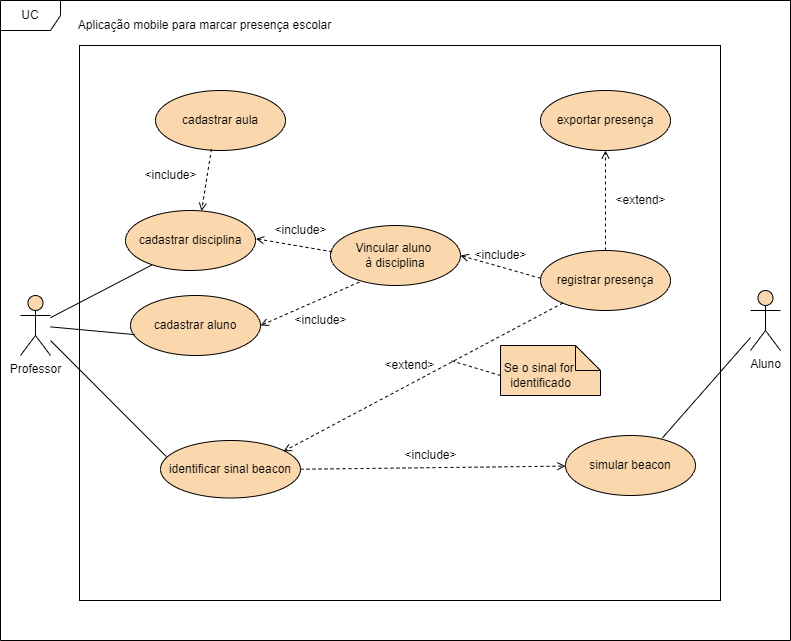

The diagram above was exported from draw.io. Its source (the exported page's mxGraphModel, read from the mxfile embedded in the PNG):
<mxGraphModel dx="1009" dy="581" grid="1" gridSize="10" guides="1" tooltips="1" connect="1" arrows="1" fold="1" page="1" pageScale="1" pageWidth="827" pageHeight="1169" math="0" shadow="0">
  <root>
    <mxCell id="0" />
    <mxCell id="1" parent="0" />
    <mxCell id="-gvgmfCJkRDJtBgIJwlY-41" value="" style="rounded=0;whiteSpace=wrap;html=1;" parent="1" vertex="1">
      <mxGeometry x="159" y="65" width="641" height="555" as="geometry" />
    </mxCell>
    <mxCell id="-gvgmfCJkRDJtBgIJwlY-1" value="Professor" style="shape=umlActor;verticalLabelPosition=bottom;verticalAlign=top;html=1;outlineConnect=0;fillColor=#fad7ac;strokeColor=#000000;" parent="1" vertex="1">
      <mxGeometry x="100" y="315" width="30" height="60" as="geometry" />
    </mxCell>
    <mxCell id="-gvgmfCJkRDJtBgIJwlY-2" value="Aluno" style="shape=umlActor;verticalLabelPosition=bottom;verticalAlign=top;html=1;outlineConnect=0;fillColor=#fad7ac;strokeColor=#000000;" parent="1" vertex="1">
      <mxGeometry x="830" y="310" width="30" height="60" as="geometry" />
    </mxCell>
    <mxCell id="-gvgmfCJkRDJtBgIJwlY-3" value="simular beacon" style="ellipse;whiteSpace=wrap;html=1;fillColor=#fad7ac;strokeColor=#000000;" parent="1" vertex="1">
      <mxGeometry x="645" y="455" width="130" height="60" as="geometry" />
    </mxCell>
    <mxCell id="-gvgmfCJkRDJtBgIJwlY-7" value="Aplicação mobile para marcar presença escolar" style="text;html=1;align=center;verticalAlign=middle;resizable=0;points=[];autosize=1;strokeColor=none;fillColor=none;" parent="1" vertex="1">
      <mxGeometry x="144" y="30" width="280" height="30" as="geometry" />
    </mxCell>
    <mxCell id="-gvgmfCJkRDJtBgIJwlY-19" style="rounded=0;orthogonalLoop=1;jettySize=auto;html=1;exitX=1;exitY=0.5;exitDx=0;exitDy=0;dashed=1;endArrow=open;endFill=0;" parent="1" source="-gvgmfCJkRDJtBgIJwlY-8" target="-gvgmfCJkRDJtBgIJwlY-3" edge="1">
      <mxGeometry relative="1" as="geometry">
        <mxPoint x="394" y="657.5" as="sourcePoint" />
        <mxPoint x="544" y="570" as="targetPoint" />
      </mxGeometry>
    </mxCell>
    <mxCell id="-gvgmfCJkRDJtBgIJwlY-8" value="identificar sinal beacon" style="ellipse;whiteSpace=wrap;html=1;fillColor=#fad7ac;strokeColor=#000000;" parent="1" vertex="1">
      <mxGeometry x="240" y="460" width="140" height="57.5" as="geometry" />
    </mxCell>
    <mxCell id="-gvgmfCJkRDJtBgIJwlY-17" style="rounded=0;orthogonalLoop=1;jettySize=auto;html=1;exitX=0.745;exitY=0.042;exitDx=0;exitDy=0;strokeColor=default;endArrow=none;endFill=0;exitPerimeter=0;" parent="1" source="-gvgmfCJkRDJtBgIJwlY-3" target="-gvgmfCJkRDJtBgIJwlY-2" edge="1">
      <mxGeometry relative="1" as="geometry">
        <mxPoint x="510" y="520" as="sourcePoint" />
        <mxPoint x="840" y="415" as="targetPoint" />
      </mxGeometry>
    </mxCell>
    <mxCell id="-gvgmfCJkRDJtBgIJwlY-20" value="&amp;lt;include&amp;gt;" style="text;html=1;align=center;verticalAlign=middle;resizable=0;points=[];autosize=1;strokeColor=none;fillColor=none;" parent="1" vertex="1">
      <mxGeometry x="470" y="460" width="80" height="30" as="geometry" />
    </mxCell>
    <mxCell id="-gvgmfCJkRDJtBgIJwlY-21" value="registrar presença" style="ellipse;whiteSpace=wrap;html=1;fillColor=#fad7ac;strokeColor=#000000;" parent="1" vertex="1">
      <mxGeometry x="620" y="270" width="130" height="60" as="geometry" />
    </mxCell>
    <mxCell id="-gvgmfCJkRDJtBgIJwlY-27" style="rounded=0;orthogonalLoop=1;jettySize=auto;html=1;dashed=1;endArrow=open;endFill=0;entryX=0.5;entryY=1;entryDx=0;entryDy=0;exitX=0.5;exitY=0;exitDx=0;exitDy=0;" parent="1" source="-gvgmfCJkRDJtBgIJwlY-21" target="-gvgmfCJkRDJtBgIJwlY-25" edge="1">
      <mxGeometry relative="1" as="geometry">
        <mxPoint x="610" y="160" as="sourcePoint" />
        <mxPoint x="610" y="260" as="targetPoint" />
      </mxGeometry>
    </mxCell>
    <mxCell id="-gvgmfCJkRDJtBgIJwlY-25" value="exportar presença" style="ellipse;whiteSpace=wrap;html=1;fillColor=#fad7ac;strokeColor=#000000;" parent="1" vertex="1">
      <mxGeometry x="620" y="110" width="130" height="60" as="geometry" />
    </mxCell>
    <mxCell id="-gvgmfCJkRDJtBgIJwlY-26" value="&amp;lt;extend&amp;gt;" style="text;html=1;align=center;verticalAlign=middle;resizable=0;points=[];autosize=1;strokeColor=none;fillColor=none;" parent="1" vertex="1">
      <mxGeometry x="685" y="205" width="70" height="30" as="geometry" />
    </mxCell>
    <mxCell id="-gvgmfCJkRDJtBgIJwlY-40" value="UC" style="shape=umlFrame;whiteSpace=wrap;html=1;pointerEvents=0;fillColor=#FFFFFF;" parent="1" vertex="1">
      <mxGeometry x="80" y="20" width="790" height="640" as="geometry" />
    </mxCell>
    <mxCell id="1AUR4HAP6LAa8ERAQfpp-2" style="rounded=0;orthogonalLoop=1;jettySize=auto;html=1;dashed=1;endArrow=open;endFill=0;entryX=0.878;entryY=0.189;entryDx=0;entryDy=0;entryPerimeter=0;" parent="1" source="-gvgmfCJkRDJtBgIJwlY-21" target="-gvgmfCJkRDJtBgIJwlY-8" edge="1">
      <mxGeometry relative="1" as="geometry">
        <mxPoint x="350" y="555" as="sourcePoint" />
        <mxPoint x="340" y="440" as="targetPoint" />
      </mxGeometry>
    </mxCell>
    <mxCell id="1AUR4HAP6LAa8ERAQfpp-3" value="&amp;lt;extend&amp;gt;" style="text;html=1;align=center;verticalAlign=middle;resizable=0;points=[];autosize=1;strokeColor=none;fillColor=none;" parent="1" vertex="1">
      <mxGeometry x="454" y="370" width="70" height="30" as="geometry" />
    </mxCell>
    <mxCell id="1AUR4HAP6LAa8ERAQfpp-4" value="" style="shape=note2;boundedLbl=1;whiteSpace=wrap;html=1;size=25;verticalAlign=top;align=center;fillColor=#FAD7AC;strokeColor=#000000;" parent="1" vertex="1">
      <mxGeometry x="580" y="365" width="100" height="50" as="geometry" />
    </mxCell>
    <mxCell id="1AUR4HAP6LAa8ERAQfpp-5" style="rounded=0;orthogonalLoop=1;jettySize=auto;html=1;dashed=1;endArrow=none;endFill=0;exitX=0.1;exitY=0.5;exitDx=0;exitDy=0;exitPerimeter=0;" parent="1" source="1AUR4HAP6LAa8ERAQfpp-6" edge="1">
      <mxGeometry relative="1" as="geometry">
        <mxPoint x="610" y="355" as="sourcePoint" />
        <mxPoint x="530" y="380" as="targetPoint" />
      </mxGeometry>
    </mxCell>
    <mxCell id="1AUR4HAP6LAa8ERAQfpp-6" value="Se o sinal for&amp;nbsp;&lt;div&gt;identificado&lt;/div&gt;" style="text;html=1;align=center;verticalAlign=middle;resizable=0;points=[];autosize=1;strokeColor=none;fillColor=none;" parent="1" vertex="1">
      <mxGeometry x="570" y="375" width="100" height="40" as="geometry" />
    </mxCell>
    <mxCell id="1AUR4HAP6LAa8ERAQfpp-7" value="cadastrar aluno" style="ellipse;whiteSpace=wrap;html=1;fillColor=#fad7ac;strokeColor=#000000;" parent="1" vertex="1">
      <mxGeometry x="210" y="315" width="130" height="60" as="geometry" />
    </mxCell>
    <mxCell id="1AUR4HAP6LAa8ERAQfpp-8" value="cadastrar disciplina" style="ellipse;whiteSpace=wrap;html=1;fillColor=#fad7ac;strokeColor=#000000;" parent="1" vertex="1">
      <mxGeometry x="205" y="230" width="130" height="60" as="geometry" />
    </mxCell>
    <mxCell id="1AUR4HAP6LAa8ERAQfpp-9" value="cadastrar aula" style="ellipse;whiteSpace=wrap;html=1;fillColor=#fad7ac;strokeColor=#000000;" parent="1" vertex="1">
      <mxGeometry x="235" y="110" width="130" height="60" as="geometry" />
    </mxCell>
    <mxCell id="1AUR4HAP6LAa8ERAQfpp-10" style="rounded=0;orthogonalLoop=1;jettySize=auto;html=1;entryX=0.032;entryY=0.652;entryDx=0;entryDy=0;strokeColor=default;endArrow=none;endFill=0;entryPerimeter=0;" parent="1" source="-gvgmfCJkRDJtBgIJwlY-1" target="1AUR4HAP6LAa8ERAQfpp-7" edge="1">
      <mxGeometry relative="1" as="geometry">
        <mxPoint x="120" y="350" as="sourcePoint" />
        <mxPoint x="425" y="416" as="targetPoint" />
      </mxGeometry>
    </mxCell>
    <mxCell id="1AUR4HAP6LAa8ERAQfpp-13" style="rounded=0;orthogonalLoop=1;jettySize=auto;html=1;entryX=0.202;entryY=0.909;entryDx=0;entryDy=0;strokeColor=default;endArrow=none;endFill=0;entryPerimeter=0;" parent="1" source="-gvgmfCJkRDJtBgIJwlY-1" target="1AUR4HAP6LAa8ERAQfpp-8" edge="1">
      <mxGeometry relative="1" as="geometry">
        <mxPoint x="164" y="393.5" as="sourcePoint" />
        <mxPoint x="219" y="340" as="targetPoint" />
      </mxGeometry>
    </mxCell>
    <mxCell id="1AUR4HAP6LAa8ERAQfpp-14" style="rounded=0;orthogonalLoop=1;jettySize=auto;html=1;dashed=1;endArrow=open;endFill=0;entryX=0.585;entryY=0.009;entryDx=0;entryDy=0;exitX=0.43;exitY=0.977;exitDx=0;exitDy=0;exitPerimeter=0;entryPerimeter=0;" parent="1" source="1AUR4HAP6LAa8ERAQfpp-9" target="1AUR4HAP6LAa8ERAQfpp-8" edge="1">
      <mxGeometry relative="1" as="geometry">
        <mxPoint x="565" y="200" as="sourcePoint" />
        <mxPoint x="480" y="200" as="targetPoint" />
      </mxGeometry>
    </mxCell>
    <mxCell id="1AUR4HAP6LAa8ERAQfpp-16" style="rounded=0;orthogonalLoop=1;jettySize=auto;html=1;dashed=1;endArrow=open;endFill=0;entryX=1;entryY=0.5;entryDx=0;entryDy=0;exitX=0.001;exitY=0.463;exitDx=0;exitDy=0;exitPerimeter=0;" parent="1" source="-gvgmfCJkRDJtBgIJwlY-21" target="A8jrEeyfnqkZN0Z29jdg-2" edge="1">
      <mxGeometry relative="1" as="geometry">
        <mxPoint x="354.5" y="300" as="sourcePoint" />
        <mxPoint x="395.5" y="352" as="targetPoint" />
      </mxGeometry>
    </mxCell>
    <mxCell id="1AUR4HAP6LAa8ERAQfpp-18" value="&amp;lt;include&amp;gt;" style="text;html=1;align=center;verticalAlign=middle;resizable=0;points=[];autosize=1;strokeColor=none;fillColor=none;" parent="1" vertex="1">
      <mxGeometry x="210" y="180" width="80" height="30" as="geometry" />
    </mxCell>
    <mxCell id="1AUR4HAP6LAa8ERAQfpp-19" value="&amp;lt;include&amp;gt;" style="text;html=1;align=center;verticalAlign=middle;resizable=0;points=[];autosize=1;strokeColor=none;fillColor=none;" parent="1" vertex="1">
      <mxGeometry x="540" y="260" width="80" height="30" as="geometry" />
    </mxCell>
    <mxCell id="A8jrEeyfnqkZN0Z29jdg-2" value="Vincular aluno&amp;nbsp;&lt;div&gt;à disciplina&lt;/div&gt;" style="ellipse;whiteSpace=wrap;html=1;fillColor=#fad7ac;strokeColor=#000000;" parent="1" vertex="1">
      <mxGeometry x="410" y="245" width="130" height="60" as="geometry" />
    </mxCell>
    <mxCell id="A8jrEeyfnqkZN0Z29jdg-3" style="rounded=0;orthogonalLoop=1;jettySize=auto;html=1;dashed=1;endArrow=open;endFill=0;entryX=1.003;entryY=0.471;entryDx=0;entryDy=0;exitX=0.013;exitY=0.437;exitDx=0;exitDy=0;exitPerimeter=0;entryPerimeter=0;" parent="1" source="A8jrEeyfnqkZN0Z29jdg-2" target="1AUR4HAP6LAa8ERAQfpp-8" edge="1">
      <mxGeometry relative="1" as="geometry">
        <mxPoint x="604" y="160" as="sourcePoint" />
        <mxPoint x="531" y="254" as="targetPoint" />
      </mxGeometry>
    </mxCell>
    <mxCell id="A8jrEeyfnqkZN0Z29jdg-4" value="&amp;lt;include&amp;gt;" style="text;html=1;align=center;verticalAlign=middle;resizable=0;points=[];autosize=1;strokeColor=none;fillColor=none;" parent="1" vertex="1">
      <mxGeometry x="340" y="235" width="80" height="30" as="geometry" />
    </mxCell>
    <mxCell id="A8jrEeyfnqkZN0Z29jdg-6" value="&amp;lt;include&amp;gt;" style="text;html=1;align=center;verticalAlign=middle;resizable=0;points=[];autosize=1;strokeColor=none;fillColor=none;" parent="1" vertex="1">
      <mxGeometry x="360" y="325" width="80" height="30" as="geometry" />
    </mxCell>
    <mxCell id="A8jrEeyfnqkZN0Z29jdg-7" style="rounded=0;orthogonalLoop=1;jettySize=auto;html=1;dashed=1;endArrow=open;endFill=0;entryX=1;entryY=0.5;entryDx=0;entryDy=0;exitX=0.221;exitY=0.944;exitDx=0;exitDy=0;exitPerimeter=0;" parent="1" source="A8jrEeyfnqkZN0Z29jdg-2" target="1AUR4HAP6LAa8ERAQfpp-7" edge="1">
      <mxGeometry relative="1" as="geometry">
        <mxPoint x="604" y="160" as="sourcePoint" />
        <mxPoint x="531" y="254" as="targetPoint" />
      </mxGeometry>
    </mxCell>
    <mxCell id="A8jrEeyfnqkZN0Z29jdg-10" style="rounded=0;orthogonalLoop=1;jettySize=auto;html=1;entryX=0.042;entryY=0.28;entryDx=0;entryDy=0;strokeColor=default;endArrow=none;endFill=0;entryPerimeter=0;" parent="1" source="-gvgmfCJkRDJtBgIJwlY-1" target="-gvgmfCJkRDJtBgIJwlY-8" edge="1">
      <mxGeometry relative="1" as="geometry">
        <mxPoint x="120" y="350" as="sourcePoint" />
        <mxPoint x="224" y="364" as="targetPoint" />
      </mxGeometry>
    </mxCell>
  </root>
</mxGraphModel>